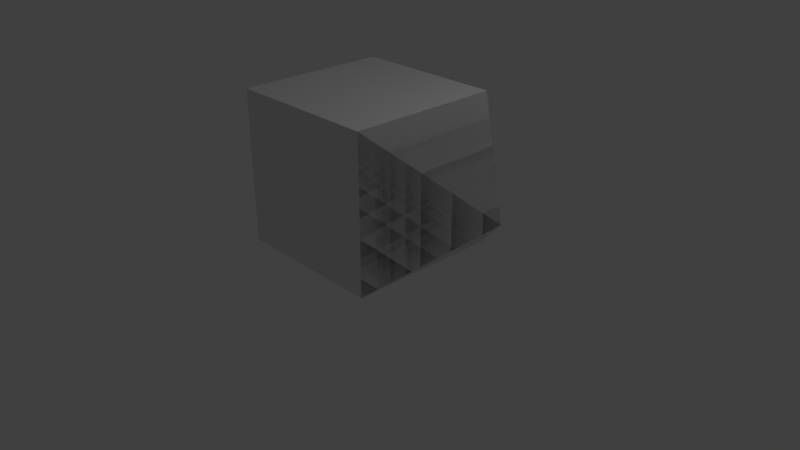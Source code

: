 # Source: square.blend  (saved by Blender 2.78.0; exported with 4.5.12 LTS)
import bpy
from mathutils import Matrix  # noqa: F401  (used for matrix-valued properties, if any)

bpy.ops.wm.read_factory_settings(use_empty=True)
scene = bpy.context.scene
scene.name = 'Scene'

# ---- collections
col_collection_1 = bpy.data.collections.new('Collection 1'); scene.collection.children.link(col_collection_1)

# ---- materials (node trees are filled in below, after node groups)
mat_material = bpy.data.materials.new('Material')
mat_material.alpha_threshold = 0.0
mat_material.use_transparent_shadow = False
mat_material.roughness = 0.5
mat_material.line_color = (0.0, 0.0, 0.0, 1.0)

# ---- material node trees

# ---- world
world_world = bpy.data.worlds.new('World'); scene.world = world_world
world_world.color = (0.05088, 0.05088, 0.05088)
world_world.use_sun_shadow = False
world_world.sun_shadow_jitter_overblur = 0.0
world_world.cycles.sampling_method = 'MANUAL'

# ---- cameras
cam_camera = bpy.data.cameras.new('Camera')
cam_camera.clip_end = 100.0
cam_camera.lens = 35.0
cam_camera.sensor_width = 32.0
cam_camera.sensor_height = 18.0
cam_camera.ortho_scale = 7.314
cam_camera.dof.focus_distance = 0.0
cam_camera.dof.aperture_fstop = 128.0

# ---- lights
light_lamp = bpy.data.lights.new('Lamp', 'POINT')
light_lamp.transmission_factor = 0.0
light_lamp.cutoff_distance = 30.0
light_lamp.energy = 100.0
light_lamp.shadow_buffer_clip_start = 1.001
light_lamp.shadow_soft_size = 0.1
light_lamp.shadow_maximum_resolution = 0.006
light_lamp.use_absolute_resolution = True

# ---- meshes
me_cube = bpy.data.meshes.new('Cube')
me_cube.from_pydata([(1.0, 1.0, -1.0), (1.0, -1.0, -1.0), (-1.0, -1.0, -1.0), (-1.0, 1.0, -1.0), (1.0, 1.0, 1.0), (1.0, -1.0, 1.0), (-1.0, -1.0, 1.0), (-1.0, 1.0, 1.0), (2.147, -2.384e-07, 0.0)], [], [(1, 3, 0), (7, 5, 4), (4, 8, 1, 0), (5, 2, 1), (2, 7, 3), (0, 7, 4), (1, 2, 3), (7, 6, 5), (4, 5, 1, 8), (5, 6, 2), (2, 6, 7), (0, 3, 7), (4, 8, 5), (8, 1, 5), (8, 0, 1), (0, 8, 4)])
_ca = me_cube.color_attributes.new('Col', 'BYTE_COLOR', 'CORNER')
_ca.data.foreach_set('color', [1.0, 1.0, 1.0, 1.0, 1.0, 1.0, 1.0, 1.0, 1.0, 1.0, 1.0, 1.0, 0.0, 0.004391, 1.0, 1.0, 0.008023, 0.01681, 1.0, 1.0, 0.0, 0.004391, 1.0, 1.0, 0.08438, 1.0, 0.08866, 1.0, 0.02217, 1.0, 0.02416, 1.0, 0.0, 1.0, 0.0009106, 1.0, 0.0003035, 1.0, 0.001214, 1.0, 0.0, 0.9131, 1.0, 1.0, 0.0, 0.9131, 1.0, 1.0, 0.0, 0.9131, 1.0, 1.0, 1.0, 0.9301, 0.008023, 1.0, 1.0, 0.9216, 0.0003035, 1.0, 1.0, 0.9216, 0.0, 1.0, 1.0, 0.01938, 0.02843, 1.0, 1.0, 0.0, 0.003347, 1.0, 1.0, 0.0003035, 0.003677, 1.0, 1.0, 1.0, 1.0, 1.0, 1.0, 1.0, 1.0, 1.0, 1.0, 1.0, 1.0, 1.0, 0.0, 0.004391, 1.0, 1.0, 0.006995, 0.01521, 1.0, 1.0, 0.008023, 0.01681, 1.0, 1.0, 0.08438, 1.0, 0.08866, 1.0, 0.0, 1.0, 0.0009106, 1.0, 0.0, 1.0, 0.0009106, 1.0, 0.02217, 1.0, 0.02416, 1.0, 0.0, 0.9131, 1.0, 1.0, 0.0, 0.9131, 1.0, 1.0, 0.0, 0.9131, 1.0, 1.0, 1.0, 0.9301, 0.008023, 1.0, 1.0, 0.9216, 0.0, 1.0, 1.0, 0.9216, 0.0003035, 1.0, 1.0, 0.01938, 0.02843, 1.0, 1.0, 0.0, 0.003347, 1.0, 1.0, 0.0, 0.003347, 1.0, 0.0, 0.0, 0.0, 1.0, 0.001518, 0.001518, 0.001518, 1.0, 0.0, 0.0, 0.0, 1.0, 0.001518, 0.001518, 0.001518, 1.0, 0.0, 0.0, 0.0, 1.0, 0.0, 0.0, 0.0, 1.0, 0.0003035, 0.0003035, 0.0003035, 1.0, 0.003677, 0.003677, 0.003677, 1.0, 0.0, 0.0, 0.0, 1.0, 0.003677, 0.003677, 0.003677, 1.0, 0.0003035, 0.0003035, 0.0003035, 1.0, 0.0, 0.0, 0.0, 1.0])
me_cube.materials.append(mat_material)
me_cube.use_remesh_preserve_volume = False
me_cube.use_remesh_preserve_attributes = False
me_cube.use_mirror_vertex_groups = False
me_cube.use_paint_bone_selection = False
me_cube.use_paint_mask = True
me_cube.update()

# ---- objects
ob_cube = bpy.data.objects.new('Cube', me_cube)
ob_lamp = bpy.data.objects.new('Lamp', light_lamp)
ob_camera = bpy.data.objects.new('Camera', cam_camera)

# ---- transforms, parenting, visibility, modifiers, constraints
ob_cube.location = (0.0, 0.0, 1.191)
ob_cube.lock_rotations_4d = False
ob_cube.empty_display_type = 'ARROWS'
ob_cube.lineart.crease_threshold = 0.0
ob_lamp.location = (4.076, 1.005, 5.904)
ob_lamp.rotation_euler = (0.6503, 0.05522, 1.866)
ob_lamp.lock_rotations_4d = False
ob_lamp.empty_display_type = 'ARROWS'
ob_lamp.color = (0.0, 0.0, 0.0, 0.0)
ob_lamp.lineart.crease_threshold = 0.0
ob_camera.location = (7.481, -6.508, 5.344)
ob_camera.rotation_euler = (1.109, 0.0, 0.8149)
ob_camera.lock_rotations_4d = False
ob_camera.empty_display_type = 'ARROWS'
ob_camera.color = (0.0, 0.0, 0.0, 0.0)
ob_camera.display_type = 'WIRE'
ob_camera.lineart.crease_threshold = 0.0

# ---- collection membership
col_collection_1.objects.link(ob_cube)
col_collection_1.objects.link(ob_lamp)
col_collection_1.objects.link(ob_camera)

# ---- scene / render settings (as saved in the file)
scene.camera = ob_camera
scene.frame_start = 1; scene.frame_end = 250; scene.frame_set(1)
scene.render.engine = 'BLENDER_EEVEE_NEXT'
scene.render.resolution_percentage = 50
scene.render.dither_intensity = 0.0
scene.cycles.use_denoising = False
scene.cycles.samples = 128
scene.cycles.sampling_pattern = 'TABULATED_SOBOL'
scene.cycles.light_sampling_threshold = 0.0
scene.cycles.use_adaptive_sampling = False
scene.cycles.use_light_tree = False
scene.cycles.blur_glossy = 0.0
scene.cycles.sample_clamp_indirect = 0.0
scene.view_settings.view_transform = 'Standard'
bpy.context.view_layer.update()
